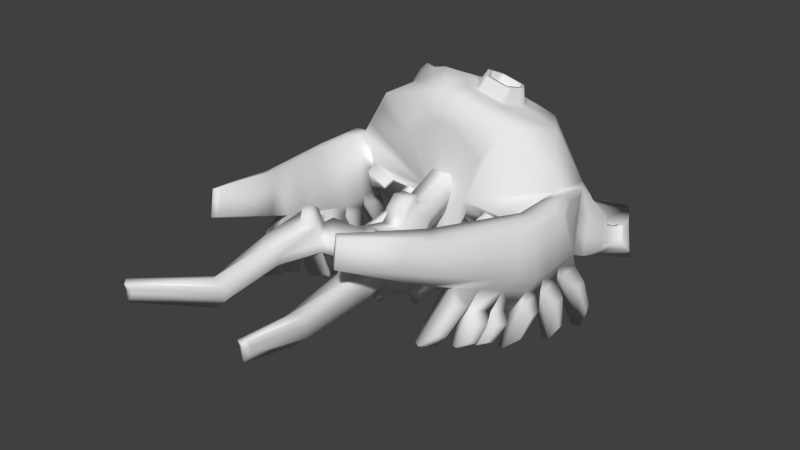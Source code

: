 # Source: newCharacter_2.blend  (saved by Blender 2.69.0; exported with 4.5.12 LTS)
import bpy
from mathutils import Matrix  # noqa: F401  (used for matrix-valued properties, if any)

bpy.ops.wm.read_factory_settings(use_empty=True)
scene = bpy.context.scene
scene.name = 'Scene'

# ---- collections
col_collection_1 = bpy.data.collections.new('Collection 1'); scene.collection.children.link(col_collection_1)

# ---- world
world_world = bpy.data.worlds.new('World'); scene.world = world_world
world_world.color = (0.05088, 0.05088, 0.05088)
world_world.use_sun_shadow = False
world_world.sun_shadow_jitter_overblur = 0.0
world_world.cycles.sampling_method = 'MANUAL'
world_world.cycles.sample_map_resolution = 256

# ---- meshes
me_cube = bpy.data.meshes.new('Cube')
me_cube.from_pydata([(0.007662, 2.192, 0.4423), (1.3, 1.52, -0.7426), (-0.486, 1.688, -1.298), (-1.59, 1.248, 0.156), (-0.486, 0.807, 1.61), (1.3, 0.9753, 1.055), (0.007659, 0.01964, -0.6663), (0.09199, 0.0458, -0.6744), (-0.1288, 0.1143, -0.6958), (-0.07667, 0.0458, -0.6744), (-0.07667, 0.2674, -0.7436), (-0.1288, 0.1989, -0.7222), (-0.2825, 2.196, -0.4897), (0.7673, 2.097, -0.1632), (0.4771, 1.801, -1.186), (1.527, 1.382, 0.1967), (0.7673, 1.777, 0.8931), (-0.9313, 1.937, 0.3649), (-1.221, 1.641, -0.6579), (-0.2825, 1.678, 1.22), (1.706, 0.6432, -0.6037), (1.706, 0.3231, 0.4526), (0.007662, 1.001, -1.785), (1.057, 0.9021, -1.458), (-1.691, 0.6432, -0.6037), (-1.042, 0.9021, -1.458), (-1.042, 0.06419, 1.307), (-1.691, 0.3231, 0.4526), (1.057, 0.06419, 1.307), (0.007662, -0.01842, 1.615), (0.09199, 0.2674, -0.7436), (0.007659, 0.2935, -0.7518), (0.1441, 0.1143, -0.6958), (0.1441, 0.1989, -0.7222), (0.007659, 0.1138, -0.846), (0.136, 0.1375, -0.7703), (0.04731, 0.02097, -0.7339), (-0.09616, 0.06547, -0.7478), (-0.09616, 0.2095, -0.7928), (0.04731, 0.254, -0.8066), (-1.38, -2.122, 0.696), (-1.38, -2.229, 0.06477), (-1.841, -0.5468, -0.6241), (-1.841, -0.4987, 0.4787), (1.916, -0.5355, -0.6246), (1.916, -0.4874, 0.4782), (0.3283, 0.2545, -0.2197), (0.3283, 0.1505, -0.03925), (0.007661, 0.3709, -0.4216), (0.2058, 0.3387, -0.3658), (-0.313, 0.2545, -0.2197), (-0.1905, 0.3387, -0.3658), (-0.1905, 0.06628, 0.1068), (-0.313, 0.1505, -0.03925), (0.2058, 0.06628, 0.1068), (0.007661, 0.03412, 0.1625), (-1.66, -0.5216, 0.4797), (-1.66, -0.5697, -0.6231), (1.737, -0.5216, 0.4797), (1.737, -0.5697, -0.6231), (1.885, 0.3558, 0.4625), (1.606, 1.272, 0.1633), (1.885, 0.6759, -0.5938), (-1.872, 0.345, 0.4593), (-1.872, 0.6651, -0.5971), (-1.671, 1.135, 0.1219), (0.1064, 0.2026, -0.8024), (-0.03005, 0.2449, -0.8156), (-0.1144, 0.1341, -0.781), (-0.03005, 0.02331, -0.7464), (0.1064, 0.06563, -0.7596), (0.03097, 0.1887, -0.8469), (0.08308, 0.1202, -0.8255), (-0.05336, 0.1625, -0.8387), (-0.05336, 0.07789, -0.8123), (0.03097, 0.05174, -0.8041), (1.551, -2.22, 0.06521), (1.551, -2.113, 0.6964), (-1.238, -2.013, 0.7334), (-1.238, -2.12, 0.1022), (1.412, -2.013, 0.7334), (1.412, -2.12, 0.1022), (-1.495, -1.808, -0.1074), (-1.61, -1.388, -0.2797), (-1.726, -0.9673, -0.4519), (-1.726, -0.9045, 0.533), (-1.61, -1.31, 0.5873), (-1.495, -1.716, 0.6416), (-1.555, -0.8944, 0.5431), (-1.449, -1.267, 0.6065), (-1.344, -1.64, 0.67), (-1.344, -1.732, -0.07912), (-1.449, -1.345, -0.2604), (-1.555, -0.9572, -0.4418), (1.825, -0.9567, -0.4521), (1.734, -1.378, -0.2797), (1.643, -1.799, -0.1072), (1.643, -1.707, 0.6418), (1.734, -1.3, 0.5873), (1.825, -0.8939, 0.5327), (1.656, -0.9572, -0.4418), (1.574, -1.345, -0.2604), (1.493, -1.732, -0.07912), (1.493, -1.64, 0.67), (1.574, -1.267, 0.6065), (1.656, -0.8944, 0.5431), (-1.698, -0.7177, -0.9064), (-1.552, -0.7361, -0.9056), (-1.467, -1.049, -0.7594), (-1.605, -1.057, -0.7675), (1.639, -0.7369, -0.905), (1.784, -0.7094, -0.9062), (1.71, -1.049, -0.7671), (1.574, -1.05, -0.7587), (-1.503, -1.031, -1.377), (-1.418, -1.042, -1.377), (-1.368, -1.225, -1.291), (-1.449, -1.23, -1.296), (1.508, -1.041, -1.377), (1.593, -1.025, -1.377), (1.55, -1.224, -1.296), (1.47, -1.224, -1.291), (-1.569, -1.508, -0.5553), (-1.665, -1.158, -0.6988), (-1.435, -1.472, -0.5393), (-1.523, -1.15, -0.6904), (1.772, -1.151, -0.6985), (1.696, -1.502, -0.5548), (1.631, -1.152, -0.6899), (1.563, -1.475, -0.5388), (-1.494, -1.708, -1.051), (-1.562, -1.459, -1.154), (-1.398, -1.683, -1.04), (-1.461, -1.453, -1.148), (1.682, -1.459, -1.152), (1.628, -1.709, -1.05), (1.581, -1.459, -1.146), (1.533, -1.689, -1.039), (-1.323, -2.285, -0.8041), (-1.407, -1.98, -0.9294), (-1.213, -2.23, -0.7835), (-1.29, -1.948, -0.9154), (1.542, -1.982, -0.9277), (1.476, -2.288, -0.8023), (1.426, -1.958, -0.9137), (1.367, -2.24, -0.7818), (-0.9619, -3.35, 1.034), (-0.9619, -3.414, 0.6581), (1.134, -3.409, 0.6584), (1.134, -3.345, 1.035), (-0.8778, -3.285, 1.057), (-0.8778, -3.349, 0.6804), (1.051, -3.285, 1.057), (1.051, -3.349, 0.6804), (-0.4148, 0.09799, -0.7479), (-0.4148, 0.1826, -0.7744), (0.433, 0.1034, -0.7307), (0.433, 0.188, -0.7572), (0.4248, 0.1266, -0.8052), (-0.4004, 0.1178, -0.8332), (-0.5221, 0.09188, -0.7675), (-0.5221, 0.1765, -0.7939), (0.5413, 0.09927, -0.7438), (0.5413, 0.1839, -0.7703), (0.5332, 0.1225, -0.8183), (-0.5077, 0.1117, -0.8527), (-0.3101, -0.9883, -0.9831), (0.3537, -0.9623, -1.054), (0.3455, -0.9391, -1.128), (-0.2957, -0.9685, -1.068), (-0.4174, -0.9944, -1.003), (0.462, -0.9664, -1.067), (0.4539, -0.9432, -1.142), (-0.403, -0.9746, -1.088), (-0.3005, -1.088, -1.005), (0.3464, -1.06, -1.084), (0.3383, -1.037, -1.158), (-0.2861, -1.068, -1.09), (-0.4078, -1.094, -1.024), (0.4548, -1.064, -1.097), (0.4466, -1.041, -1.171), (-0.3934, -1.074, -1.109), (-0.2646, -1.375, -0.442), (0.2743, -1.386, -0.4957), (-0.3719, -1.381, -0.4615), (0.3827, -1.39, -0.5088), (-0.255, -1.474, -0.4635), (0.2671, -1.484, -0.5253), (-0.3623, -1.48, -0.4831), (0.3754, -1.488, -0.5384), (-0.2847, -1.403, -0.3232), (0.2871, -1.423, -0.3783), (-0.392, -1.409, -0.3428), (0.3955, -1.427, -0.3914), (-0.2751, -1.502, -0.3447), (0.2799, -1.52, -0.4079), (-0.3824, -1.508, -0.3643), (0.3882, -1.524, -0.421), (-0.3353, -1.47, -0.08011), (0.3229, -1.508, -0.1383), (-0.4231, -1.475, -0.09612), (0.4116, -1.511, -0.149), (-0.3274, -1.551, -0.09773), (0.317, -1.588, -0.1625), (-0.4152, -1.556, -0.1137), (0.4057, -1.591, -0.1732), (-0.1154, -1.394, -0.2857), (0.1157, -1.418, -0.3512), (-0.1058, -1.494, -0.3072), (0.1085, -1.516, -0.3808), (-0.166, -1.461, -0.04262), (0.1515, -1.503, -0.1112), (-0.1581, -1.543, -0.06024), (0.1456, -1.583, -0.1354), (0.3408, 0.01297, 1.512), (-0.3255, 0.01297, 1.512), (-0.6163, 0.06523, 0.707), (0.007662, 0.003428, 1.148), (0.6316, 0.06523, 0.707), (0.1067, 0.0502, 0.1347), (-0.09141, 0.0502, 0.1347), (0.2057, 0.02422, 1.088), (-0.1903, 0.02422, 1.088), (-0.1495, 0.8397, 1.593), (0.9691, 0.9451, 1.245), (0.6355, 1.447, 1.144), (-0.02207, 1.385, 1.349), (0.2162, 0.8498, 1.394), (0.8172, 0.3744, 1.403), (0.1597, 0.3227, 1.596), (0.3683, 0.3423, 1.531), (0.1157, 0.8655, 1.526), (0.7083, 0.9213, 1.342), (0.5315, 1.187, 1.288), (0.1832, 1.155, 1.397), (0.2231, 0.8276, 1.296), (0.6278, 0.619, 1.426), (0.2795, 0.5916, 1.528), (0.39, 0.602, 1.493), (0.5538, 0.8816, 1.289), (0.4531, 1.033, 1.258), (0.2547, 1.014, 1.32), (0.508, 0.7094, 1.337), (0.3095, 0.6937, 1.395), (0.3725, 0.6997, 1.375), (0.4972, 0.8535, 1.211), (0.4155, 0.9766, 1.186), (0.2543, 0.9614, 1.236), (0.3709, 0.8516, 1.213), (0.46, 0.7136, 1.25), (0.2989, 0.7009, 1.297), (0.35, 0.7058, 1.281), (1.717, 0.04155, 0.4616), (1.727, -0.24, 0.4706), (1.727, -0.1654, -0.6166), (1.717, 0.2389, -0.6102), (1.896, 0.07476, 0.4677), (1.906, -0.2063, 0.473), (1.906, -0.1317, -0.6143), (1.896, 0.2721, -0.6041), (-1.67, -0.24, 0.4706), (-1.681, 0.04155, 0.4616), (-1.681, 0.2389, -0.6102), (-1.67, -0.1654, -0.6166), (-1.861, 0.2611, -0.6061), (-1.851, -0.1428, -0.6151), (-1.851, -0.2175, 0.4722), (-1.861, 0.06379, 0.4657), (1.876, 0.4966, 0.3086), (1.692, 1.1, 0.1114), (1.876, 0.7075, -0.3877), (-1.871, 0.4708, 0.3008), (-1.871, 0.6818, -0.3955), (-1.739, 0.9915, 0.07845), (0.1785, -1.642, -0.2519), (-0.1632, -1.642, -0.2519), (-0.08531, -1.308, -0.6071), (0.1005, -1.308, -0.6071), (0.1005, -1.056, -0.6707), (0.1785, -1.056, -0.3997), (0.479, -1.725, -0.3339), (-0.4638, -1.725, -0.3339), (-0.1632, -1.056, -0.3997), (-0.08531, -1.056, -0.6707), (0.1785, -1.056, -0.06142), (0.1785, -1.642, 0.0864), (-0.4638, -1.725, 0.1684), (-0.1632, -1.642, 0.0864), (0.479, -1.725, 0.1684), (0.188, -2.094, -0.1572), (-0.1728, -2.094, -0.1572), (-0.1632, -1.056, -0.06142), (-0.5389, -1.849, 0.1161), (-0.5389, -1.849, -0.2768), (0.5541, -1.849, 0.1161), (0.5541, -1.849, -0.2768), (-0.3113, -2.138, -0.1386), (0.3265, -2.138, -0.1386), (0.188, -2.094, 0.03502), (-0.1728, -2.094, 0.03502), (-0.3113, -2.138, 0.01173), (-0.7258, -1.991, -0.2356), (-0.7258, -1.991, 0.07825), (0.3265, -2.138, 0.01173), (0.741, -1.991, -0.2356), (0.741, -1.991, 0.07825), (-0.361, -1.94, -0.5933), (0.4934, -1.775, -0.5839), (-0.3003, -2.218, 0.2566), (-0.5279, -1.929, 0.3609), (-0.7148, -2.071, 0.3231), (-0.4782, -1.775, -0.5839), (-0.8333, -2.597, -0.01771), (-0.8333, -2.597, -0.2378), (0.3155, -2.218, 0.2566), (0.5432, -1.929, 0.3609), (0.5896, -1.849, -0.6005), (0.7301, -2.071, 0.3231), (0.8485, -2.597, -0.01771), (0.8485, -2.597, -0.2378), (-0.5426, -2.7, -0.06436), (-0.5426, -2.7, -0.1698), (-0.4808, -1.981, -0.6081), (0.5578, -2.7, -0.06436), (0.5578, -2.7, -0.1698), (0.3763, -1.94, -0.5933), (-0.5349, -2.756, 0.1074), (-0.3853, -2.227, 0.414), (-0.5179, -2.059, 0.4748), (-0.8256, -2.653, 0.154), (-0.6267, -2.141, 0.4528), (-0.5744, -1.849, -0.6005), (-0.7058, -2.759, -0.3079), (-0.7684, -3.55, -0.1639), (-0.7684, -3.55, -0.3355), (0.5501, -2.756, 0.1073), (0.4005, -2.227, 0.414), (0.5331, -2.059, 0.4748), (0.496, -1.981, -0.6081), (0.8408, -2.653, 0.154), (0.6419, -2.141, 0.4528), (0.5592, -2.222, -0.2727), (0.7836, -3.55, -0.1639), (0.7836, -3.55, -0.3355), (-0.544, -2.222, -0.2727), (-0.5417, -3.631, -0.2003), (-0.5417, -3.631, -0.2825), (-0.4154, -1.899, -0.6902), (-0.4678, -1.825, -0.6859), (-0.4689, -1.917, -0.6967), (0.721, -2.759, -0.3079), (0.557, -3.631, -0.2003), (0.557, -3.631, -0.2825), (0.4306, -1.899, -0.6902), (0.483, -1.825, -0.6859), (0.526, -1.858, -0.6934), (-0.533, -2.302, 0.2397), (-0.6981, -2.815, 0.09555), (-0.5357, -3.675, -0.06641), (-0.5208, -2.276, 0.4042), (-0.7624, -3.594, -0.03004), (-0.5107, -1.858, -0.6934), (-0.669, -3.677, -0.4226), (-1.051, -4.69, 0.1508), (-1.051, -4.69, 0.2479), (0.5482, -2.302, 0.2397), (0.7133, -2.815, 0.09554), (0.5509, -3.675, -0.06641), (0.5361, -2.276, 0.4042), (0.4841, -1.917, -0.6967), (0.7776, -3.594, -0.03004), (1.066, -4.69, 0.1508), (1.066, -4.69, 0.2479), (-0.9231, -4.736, 0.1808), (-0.9231, -4.736, 0.2273), (0.6842, -3.677, -0.4226), (0.9383, -4.736, 0.1808), (0.9383, -4.736, 0.2273), (-0.663, -3.72, 0.023), (-0.9197, -4.76, 0.303), (-1.048, -4.715, 0.3236), (-0.995, -4.762, 0.03752), (-0.995, -4.762, 0.2221), (0.9349, -4.76, 0.303), (0.6782, -3.72, 0.023), (1.063, -4.715, 0.3236), (1.01, -4.762, 0.2221), (1.01, -4.762, 0.03752), (-0.9916, -4.786, 0.2978), (1.007, -4.786, 0.2978), (0.1225, -0.484, -0.5612), (0.2188, -0.6152, -0.253), (-0.2036, -0.6152, -0.253), (-0.1072, -0.484, -0.5612), (0.2188, -0.7789, 0.1317), (-0.2036, -0.7789, 0.1317), (0.09278, -0.3278, -0.3929), (0.1642, -0.4251, -0.1643), (-0.149, -0.4251, -0.1643), (-0.07756, -0.3278, -0.3929), (0.1642, -0.5465, 0.121), (-0.149, -0.5465, 0.121), (0.09278, 0.2854, -0.1319), (0.1642, 0.1881, 0.0967), (-0.149, 0.1881, 0.0967), (-0.07756, 0.2854, -0.1319), (0.1642, 0.06666, 0.382), (-0.149, 0.06666, 0.382), (0.09278, 0.7326, 0.05851), (0.1642, 0.6353, 0.2871), (-0.149, 0.6353, 0.2871), (-0.07756, 0.7326, 0.05851), (0.1642, 0.5139, 0.5723), (-0.149, 0.5139, 0.5723), (-0.1785, -0.9953, -0.6476), (-0.2381, -0.9953, -0.4404), (-0.2689, -0.6583, -0.3283), (-0.1953, -0.558, -0.5639), (0.2533, -0.9953, -0.4404), (0.1937, -0.9953, -0.6476), (0.2105, -0.558, -0.5639), (0.2841, -0.6583, -0.3283), (-0.2364, -0.9115, -0.5939), (-0.2704, -0.9115, -0.4758), (-0.288, -0.7194, -0.4119), (-0.246, -0.6622, -0.5462), (0.2856, -0.9115, -0.4758), (0.2516, -0.9115, -0.5939), (0.2612, -0.6622, -0.5462), (0.3032, -0.7194, -0.4119), (-0.5687, -0.9069, -0.6929), (-0.6026, -0.9069, -0.5747), (-0.6202, -0.7148, -0.5108), (-0.5782, -0.6576, -0.6451), (0.6179, -0.9069, -0.5747), (0.5839, -0.9069, -0.6929), (0.5935, -0.6576, -0.6451), (0.6354, -0.7148, -0.5108), (-0.5879, -0.9982, -0.7768), (-0.6501, -0.9982, -0.5604), (-0.6823, -0.6462, -0.4434), (-0.6054, -0.5415, -0.6894), (0.6653, -0.9982, -0.5604), (0.6031, -0.9982, -0.7768), (0.6206, -0.5415, -0.6894), (0.6975, -0.6462, -0.4434), (-0.7563, -0.9958, -0.8269), (-0.8185, -0.9958, -0.6106), (-0.8507, -0.6439, -0.4935), (-0.7738, -0.5392, -0.7395), (0.8338, -0.9958, -0.6106), (0.7716, -0.9958, -0.8269), (0.7891, -0.5392, -0.7395), (0.8659, -0.6439, -0.4935), (-0.5963, -0.3199, -0.315), (-0.5194, -0.2151, -0.561), (0.5347, -0.2151, -0.561), (0.6115, -0.3199, -0.315), (-0.7648, -0.3175, -0.3651), (-0.6879, -0.2128, -0.6111), (0.7031, -0.2128, -0.6111), (0.78, -0.3175, -0.3651), (-0.7343, 0.908, 0.1213), (-0.6787, 0.9838, -0.05667), (0.6939, 0.9838, -0.05667), (0.7495, 0.908, 0.1213), (-0.8561, 0.9097, 0.085), (-0.8005, 0.9854, -0.09293), (0.8157, 0.9854, -0.09293), (0.8713, 0.9097, 0.085), (0.8023, 1.196, 1.195), (-0.0169, 0.8526, 1.56), (0.8932, 0.6598, 1.324), (-0.08579, 1.113, 1.471), (0.08058, 1.27, 1.373), (0.005073, 0.5812, 1.595), (0.5835, 1.317, 1.216), (0.3067, 1.416, 1.246), (0.2196, 0.4571, 1.562), (0.264, 0.3325, 1.564), (0.7225, 0.4967, 1.415), (0.3792, 0.4722, 1.512), (0.5928, 0.3584, 1.467), (0.6199, 1.054, 1.315), (0.6681, 0.7702, 1.384), (0.1495, 1.01, 1.461), (0.1976, 0.7285, 1.527), (0.3574, 1.171, 1.342), (0.3348, 0.5968, 1.511), (0.5089, 0.6105, 1.459), (0.8387, 0.9332, 1.293), (0.7806, 0.715, 1.354), (0.03184, 1.061, 1.466), (0.1013, 0.6549, 1.561), (0.332, 1.294, 1.294), (0.2994, 0.4647, 1.537), (0.5508, 0.4844, 1.463), (0.7111, 1.125, 1.255), (0.8857, 1.071, 1.22), (-0.08321, 0.8462, 1.576), (0.9312, 0.8024, 1.285), (-0.1177, 0.9761, 1.532), (0.1319, 1.212, 1.385), (-0.07222, 0.7105, 1.594), (0.6095, 1.382, 1.18), (0.1423, 1.401, 1.297), (0.1896, 0.3899, 1.579), (0.2118, 0.3276, 1.58), (0.6752, 0.5579, 1.42), (0.3737, 0.4073, 1.522), (0.705, 0.3664, 1.435), (0.6641, 0.9878, 1.328), (0.6882, 0.8457, 1.363), (0.1326, 0.9378, 1.494), (0.1567, 0.797, 1.526), (0.2703, 1.163, 1.369), (0.3071, 0.5942, 1.519), (0.5684, 0.6148, 1.443), (0.7735, 0.9273, 1.318), (0.7189, 1.322, 1.169), (0.04941, 0.859, 1.543), (0.8552, 0.5171, 1.364), (-0.05393, 1.249, 1.41), (0.02926, 1.328, 1.361), (0.08237, 0.4519, 1.595), (0.5575, 1.252, 1.252), (0.4711, 1.432, 1.195), (0.2495, 0.5244, 1.545), (0.3162, 0.3374, 1.548), (0.7699, 0.4356, 1.409), (0.3846, 0.5371, 1.503), (0.4805, 0.3504, 1.499), (0.5757, 1.121, 1.302), (0.6479, 0.6946, 1.405), (0.1664, 1.082, 1.429), (0.2386, 0.6601, 1.527), (0.4445, 1.179, 1.315), (0.3624, 0.5994, 1.502), (0.4495, 0.6063, 1.476), (0.9039, 0.9392, 1.269), (0.7243, 0.7426, 1.369), (0.8369, 0.6874, 1.339), (0.7516, 0.6058, 1.384), (0.8097, 0.8241, 1.324), (0.09066, 1.036, 1.464), (-0.02698, 1.087, 1.468), (0.05621, 1.166, 1.419), (0.007468, 0.9569, 1.513), (0.1495, 0.6917, 1.544), (0.05321, 0.618, 1.578), (0.04222, 0.7537, 1.56), (0.1605, 0.556, 1.561), (0.3447, 1.232, 1.318), (0.3194, 1.355, 1.27), (0.4578, 1.306, 1.255), (0.2063, 1.282, 1.333), (0.3171, 0.5307, 1.524), (0.2817, 0.3986, 1.551), (0.2595, 0.4609, 1.55), (0.3393, 0.4684, 1.525), (0.5299, 0.5475, 1.461), (0.5718, 0.4214, 1.465), (0.465, 0.4783, 1.488), (0.6367, 0.4906, 1.439), (0.6655, 1.09, 1.285), (0.7567, 1.161, 1.225), (0.7749, 1.029, 1.274), (0.6473, 1.221, 1.235), (0.7489, 0.8349, 1.343), (0.07003, 0.9473, 1.503), (0.1995, 0.608, 1.544), (0.2383, 1.222, 1.351), (0.3508, 0.5339, 1.513), (0.6025, 0.5527, 1.441), (0.6115, 1.171, 1.269), (0.6998, 0.6502, 1.394), (0.8034, 0.5615, 1.374), (0.8704, 0.8133, 1.304), (0.1113, 1.124, 1.424), (0.00114, 1.207, 1.414), (-0.05509, 0.9665, 1.522), (0.09944, 0.7754, 1.543), (-0.015, 0.7321, 1.577), (0.1214, 0.504, 1.578), (0.4511, 1.242, 1.285), (0.4644, 1.369, 1.225), (0.1743, 1.341, 1.315), (0.2833, 0.5276, 1.534), (0.2357, 0.3943, 1.565), (0.3277, 0.4029, 1.536), (0.4572, 0.5423, 1.482), (0.4728, 0.4143, 1.494), (0.6708, 0.4285, 1.437), (0.7195, 1.009, 1.301), (0.8303, 1.05, 1.247), (0.6831, 1.272, 1.202), (0.2097, 0.8963, 1.698), (0.6878, 0.9414, 1.549), (0.5452, 1.156, 1.506), (0.2642, 1.13, 1.594), (0.6229, 0.6974, 1.617), (0.3418, 0.6753, 1.7), (0.431, 0.6837, 1.672), (0.6165, 1.049, 1.528), (0.6554, 0.8194, 1.583), (0.2369, 1.013, 1.646), (0.2758, 0.7858, 1.699), (0.4047, 1.143, 1.55), (0.3864, 0.6795, 1.686), (0.527, 0.6906, 1.644), (0.2228, 1.176, 1.584), (0.6611, 0.6481, 1.613), (0.6522, 0.995, 1.539), (0.6716, 0.8804, 1.566), (0.2233, 0.9546, 1.672), (0.2427, 0.8411, 1.699), (0.3344, 1.136, 1.572), (0.3641, 0.6774, 1.693), (0.5749, 0.694, 1.631), (0.7405, 0.9462, 1.53), (0.1562, 0.8911, 1.712), (0.5662, 1.208, 1.477), (0.3177, 0.6211, 1.713), (0.4266, 0.6313, 1.679), (0.5809, 1.102, 1.517), (0.6391, 0.7584, 1.6), (0.2505, 1.071, 1.62), (0.3088, 0.7306, 1.699), (0.475, 1.149, 1.528), (0.4087, 0.6816, 1.679), (0.479, 0.6871, 1.658), (0.7008, 0.7971, 1.571), (0.1895, 1.034, 1.648), (0.2369, 0.7561, 1.713), (0.3945, 1.192, 1.531), (0.3722, 0.6262, 1.696), (0.5439, 0.6397, 1.646), (0.6533, 1.077, 1.504), (0.7206, 0.8716, 1.551), (0.1728, 0.9624, 1.68), (0.2773, 0.6886, 1.713), (0.3086, 1.184, 1.557), (0.3994, 0.6288, 1.688), (0.6025, 0.6439, 1.629), (0.6097, 1.143, 1.49), (0.6809, 0.7226, 1.592), (0.2061, 1.105, 1.616), (0.1966, 0.8236, 1.712), (0.4803, 1.2, 1.504), (0.3449, 0.6236, 1.705), (0.4853, 0.6355, 1.663), (0.6969, 1.012, 1.517), (-0.7019, -1.634, 0.1249), (-0.7019, -1.634, -0.268), (0.7171, -1.634, 0.1249), (0.7171, -1.634, -0.268), (-0.8888, -1.776, -0.2268), (-0.8888, -1.776, 0.0871), (0.9041, -1.776, -0.2268), (0.9041, -1.776, 0.08709), (0.6564, -1.56, -0.5751), (-0.6412, -1.56, -0.575), (0.7526, -1.634, -0.5917), (-0.7374, -1.634, -0.5917), (-0.7153, -1.494, 0.1307), (-0.7153, -1.494, -0.2622), (0.7305, -1.494, 0.1307), (0.7305, -1.494, -0.2622), (-0.9022, -1.636, -0.221), (-0.9022, -1.636, 0.09286), (0.9174, -1.636, -0.221), (0.9174, -1.636, 0.09286), (0.6698, -1.42, -0.5693), (-0.6545, -1.42, -0.5693), (0.766, -1.494, -0.5859), (-0.7507, -1.494, -0.5859), (-0.7286, -1.28, 0.05744), (-0.7286, -1.118, -0.2573), (0.7438, -1.28, 0.05743), (0.7438, -1.118, -0.2573), (-0.8783, -1.232, -0.2242), (-0.8783, -1.394, 0.02714), (0.8935, -1.232, -0.2242), (0.8935, -1.394, 0.02714), (0.6952, -1.221, -0.5032), (-0.68, -1.221, -0.5032), (0.7722, -1.28, -0.5165), (-0.757, -1.28, -0.5165), (0.1299, -1.006, 0.06849), (-0.1147, -1.006, 0.06849), (0.1588, -0.808, 0.2067), (-0.1435, -0.808, 0.2067), (0.1197, -0.6416, 0.199), (-0.1045, -0.6416, 0.199), (0.1299, -1.033, 0.162), (-0.1147, -1.033, 0.162), (0.1588, -0.835, 0.3002), (-0.1435, -0.835, 0.3002), (0.1197, -0.6686, 0.2925), (-0.1045, -0.6686, 0.2925), (1.414, 0.3009, -0.2437), (1.414, 0.2108, 0.05377), (-1.399, 0.3009, -0.2437), (-1.399, 0.2108, 0.05377), (1.026, 0.1915, -0.1355), (1.026, 0.1622, -0.08472), (-1.011, 0.1915, -0.1355), (-1.011, 0.1622, -0.08472), (1.39, 0.104, -0.2947), (1.39, 0.02259, -0.0261), (-1.374, 0.104, -0.2947), (-1.374, 0.02259, -0.0261), (1.039, 0.005146, -0.1971), (1.039, -0.02131, -0.1512), (-1.024, 0.005146, -0.1971), (-1.024, -0.02131, -0.1512), (0.5325, 0.9515, -1.622), (-0.5172, 0.9515, -1.622), (0.6316, 0.6204, -0.9121), (-0.6163, 0.6204, -0.9121), (0.1067, 0.3548, -0.3937), (-0.09141, 0.3548, -0.3937), (0.3196, 0.6532, -1.008), (-0.3043, 0.6532, -1.008), (0.795, 0.9268, -1.54), (-0.2548, 0.9763, -1.703), (0.8445, 0.7612, -1.185), (0.007661, 0.5284, -0.7624), (-0.8292, 0.7612, -1.185), (0.1563, 0.3468, -0.3797), (-0.04188, 0.3628, -0.4076), (0.2701, 0.9763, -1.703), (-0.7797, 0.9268, -1.54), (0.4187, 0.4796, -0.6389), (0.007662, 0.8435, -1.444), (-0.4034, 0.4796, -0.6389), (0.0572, 0.3628, -0.4076), (-0.141, 0.3468, -0.3797), (0.2132, 0.504, -0.7006), (0.4261, 0.8024, -1.315), (0.4756, 0.6368, -0.9599), (-0.1979, 0.504, -0.7006), (-0.4108, 0.8024, -1.315), (-0.4603, 0.6368, -0.9599), (0.316, 0.4918, -0.6698), (-0.0951, 0.5162, -0.7315), (0.1104, 0.5162, -0.7315), (0.2169, 0.8229, -1.379), (0.6353, 0.7818, -1.25), (-0.3006, 0.4918, -0.6698), (-0.62, 0.7818, -1.25), (-0.2016, 0.8229, -1.379), (0.007661, 0.568, -1.158), (0.3196, 0.5353, -1.063), (-0.3043, 0.5353, -1.063), (0.007661, 0.4105, -0.8175), (0.007662, 0.7256, -1.499), (0.2132, 0.3861, -0.7557), (0.4261, 0.6845, -1.37), (0.1637, 0.5517, -1.111), (-0.1979, 0.3861, -0.7557), (-0.4108, 0.6845, -1.37), (-0.1483, 0.5517, -1.111), (-0.0951, 0.3983, -0.7866), (0.1104, 0.3983, -0.7866), (0.2169, 0.705, -1.434), (-0.2016, 0.705, -1.434), (1.734, -0.1979, -0.8198), (1.899, -0.1669, -0.8177), (1.908, -0.5384, -0.8271), (1.744, -0.5698, -0.8257), (-1.843, -0.1779, -0.8184), (-1.677, -0.1986, -0.8198), (-1.667, -0.5706, -0.8258), (-1.834, -0.5495, -0.8267), (1.722, 0.7136, -0.8064), (1.887, 0.7437, -0.7973), (1.896, 0.3722, -0.8067), (1.732, 0.3417, -0.8124), (1.728, 0.2284, -0.8132), (1.893, 0.2589, -0.8075), (1.902, -0.1126, -0.817), (1.738, -0.1436, -0.8191), (-1.87, 0.7327, -0.8005), (-1.703, 0.7125, -0.8067), (-1.694, 0.3406, -0.8126), (-1.86, 0.361, -0.8088), (-1.857, 0.2479, -0.8095), (-1.69, 0.2274, -0.8133), (-1.681, -0.1445, -0.8192), (-1.847, -0.1238, -0.8178), (1.578, -0.4809, -1.563), (1.665, -0.4646, -1.562), (1.67, -0.6597, -1.567), (1.583, -0.6762, -1.566), (-1.605, -0.4733, -1.562), (-1.518, -0.4842, -1.563), (-1.513, -0.6795, -1.566), (-1.6, -0.6684, -1.566), (1.782, 0.3571, -1.751), (1.874, 0.3741, -1.748), (1.879, 0.1674, -1.753), (1.787, 0.1501, -1.754), (-1.828, 0.3634, -1.749), (-1.735, 0.3521, -1.752), (-1.73, 0.1451, -1.755), (-1.823, 0.1566, -1.754), (1.782, 1.086, -1.698), (1.902, 1.108, -1.692), (1.909, 0.992, -1.92), (1.789, 0.9699, -1.924), (-1.87, 1.095, -1.695), (-1.749, 1.08, -1.699), (-1.742, 0.9644, -1.925), (-1.863, 0.9793, -1.922), (1.855, -0.8867, -1.009), (1.818, -1.06, -0.9377), (1.736, -1.149, -1.207), (1.758, -1.048, -1.249), (-1.717, -1.071, -0.9366), (-1.764, -0.8975, -1.007), (-1.665, -1.057, -1.248), (-1.637, -1.159, -1.206), (1.862, -1.347, -0.7747), (1.824, -1.526, -0.7014), (1.789, -1.632, -0.954), (1.816, -1.504, -1.006), (-1.698, -1.535, -0.7016), (-1.747, -1.356, -0.7748), (-1.695, -1.509, -1.007), (-1.66, -1.637, -0.9546), (1.786, -1.674, -0.3873), (1.74, -1.889, -0.2993), (1.655, -2.139, -0.6538), (1.689, -1.982, -0.7178), (-1.594, -1.899, -0.2982), (-1.653, -1.685, -0.386), (-1.549, -1.987, -0.7174), (-1.507, -2.143, -0.6535), (-1.913, -0.503, -1.032), (-1.918, -0.3134, -1.027), (-1.796, -0.4641, -1.407), (-1.794, -0.5636, -1.409), (-1.986, 0.6151, -1.061), (-1.991, 0.8046, -1.057), (-1.991, 0.9894, -1.513), (-1.988, 0.9304, -1.629), (-1.975, 0.04323, -1.056), (-1.979, 0.2328, -1.052), (-1.965, 0.2917, -1.531), (-1.962, 0.1862, -1.534), (1.978, -0.2993, -1.028), (1.982, -0.4887, -1.033), (1.861, -0.5506, -1.41), (1.858, -0.4511, -1.407), (2.021, 0.2478, -1.049), (2.026, 0.05829, -1.054), (2.014, 0.2011, -1.532), (2.011, 0.3065, -1.529), (2.015, 0.8202, -1.052), (2.02, 0.6308, -1.057), (2.026, 0.9469, -1.625), (2.022, 1.006, -1.508), (-1.663, -1.72, 0.5246), (-1.663, -1.796, 0.07493), (-1.992, -0.5977, -0.4158), (-1.992, -0.5634, 0.3698), (2.068, -0.5805, -0.4149), (2.068, -0.5462, 0.3707), (2.046, 0.05454, 0.3596), (2.046, 0.2826, -0.393), (-2.014, 0.03767, 0.356), (-2.014, 0.2657, -0.3966), (1.809, -1.781, 0.07649), (1.809, -1.705, 0.5262), (-1.745, -1.496, -0.04776), (-1.827, -1.197, -0.1704), (-1.909, -0.8973, -0.2931), (-1.909, -0.8525, 0.4085), (-1.827, -1.142, 0.4472), (-1.745, -1.431, 0.4859), (2.003, -0.8806, -0.2921), (1.938, -1.181, -0.1692), (1.873, -1.481, -0.04636), (1.873, -1.415, 0.4873), (1.938, -1.125, 0.4484), (2.003, -0.8358, 0.4096), (-1.365, -2.595, 0.7657), (-1.365, -2.641, 0.4976), (1.511, -2.627, 0.4991), (1.511, -2.582, 0.7671), (2.054, -0.1457, 0.3633), (2.061, -0.346, 0.367), (2.061, -0.2928, -0.4076), (2.054, -0.00512, -0.4003), (-2.006, -0.02211, -0.403), (-1.999, -0.3099, -0.4094), (-1.999, -0.3631, 0.3652), (-2.006, -0.1627, 0.3606), (2.04, 0.1548, 0.2499), (1.909, 0.5849, 0.1094), (2.04, 0.3051, -0.2461), (-2.013, 0.1273, 0.2431), (-2.013, 0.2776, -0.253), (-1.919, 0.4982, 0.08468), (-1.662, 1.415, -0.03232), (1.592, 1.532, -0.01146), (1.748, 0.8861, -0.7115), (-1.75, 0.8869, -0.6968), (1.661, 1.436, -0.04063), (1.905, 0.9147, -0.7028), (-1.908, 0.906, -0.691), (-1.733, 1.317, -0.06216), (-1.479, 1.919, -0.3712), (1.38, 2.007, -0.3856), (1.537, 1.645, -1.086), (-1.568, 1.675, -1.036), (1.449, 1.947, -0.4147), (1.693, 1.673, -1.077), (-1.726, 1.694, -1.03), (-1.551, 1.858, -0.401), (-1.637, 2.922, -0.6552), (1.474, 2.968, -0.8063), (1.631, 2.607, -1.506), (-1.725, 2.678, -1.32), (1.544, 2.909, -0.8355), (1.787, 2.635, -1.498), (-1.883, 2.697, -1.314), (-1.708, 2.86, -0.685), (1.823, 1.615, -0.3257), (1.971, 1.298, -0.7285), (-2.002, 1.277, -0.6936), (-1.896, 1.527, -0.311), (1.694, 1.926, -0.5533), (1.842, 1.759, -0.9562), (-1.891, 1.757, -0.8998), (-1.785, 1.856, -0.5172), (1.751, 2.511, -0.8093), (1.899, 2.344, -1.212), (-1.987, 2.367, -1.073), (-1.88, 2.466, -0.69), (1.82, 1.716, -0.4858), (1.913, 1.516, -0.7408), (-1.961, 1.491, -0.696), (-1.893, 1.649, -0.4539), (1.738, 1.913, -0.6298), (1.832, 1.808, -0.8848), (-1.891, 1.794, -0.8265), (-1.823, 1.857, -0.5844), (1.774, 2.284, -0.7918), (1.868, 2.178, -1.047), (-1.951, 2.18, -0.9359), (-1.884, 2.243, -0.6937), (1.82, 1.716, -0.4858), (1.913, 1.516, -0.7408), (-1.961, 1.491, -0.696), (-1.893, 1.649, -0.4539), (1.738, 1.913, -0.6298), (1.832, 1.808, -0.8848), (-1.891, 1.794, -0.8265), (-1.823, 1.857, -0.5844), (1.774, 2.284, -0.7918), (1.868, 2.178, -1.047), (-1.951, 2.18, -0.9359), (-1.884, 2.243, -0.6937), (1.733, 1.733, -0.5381), (1.808, 1.573, -0.7412), (-1.859, 1.554, -0.6913), (-1.806, 1.68, -0.4985), (1.668, 1.89, -0.6528), (1.743, 1.806, -0.8559), (-1.803, 1.796, -0.7952), (-1.75, 1.846, -0.6024), (1.697, 2.184, -0.7819), (1.772, 2.101, -0.9849), (-1.852, 2.103, -0.8823), (-1.798, 2.153, -0.6895), (1.646, 0.8894, -0.3369), (1.587, 1.136, -0.07012), (1.699, 1.073, -0.08905), (1.792, 0.8745, -0.3414), (1.753, 0.9693, -0.05496), (1.815, 0.8384, -0.2213), (1.952, 0.4916, -0.009114), (1.996, 0.3984, -0.1276), (1.673, 1.216, -0.5161), (1.628, 1.401, -0.3157), (1.742, 1.262, -0.2614), (1.824, 1.088, -0.4821), (1.492, 1.786, -0.8374), (1.447, 1.89, -0.637), (1.572, 2.612, -1.199), (1.528, 2.716, -0.9984), (1.625, 2.818, -1.056), (1.706, 2.726, -1.277), (1.872, 1.509, -0.4599), (1.921, 1.403, -0.5942), (1.801, 2.455, -0.9436), (1.85, 2.4, -1.078), (1.851, 1.65, -0.5708), (1.882, 1.583, -0.6558), (1.806, 2.249, -0.8768), (1.837, 2.213, -0.9618), (1.851, 1.65, -0.5708), (1.882, 1.583, -0.6558), (1.806, 2.249, -0.8768), (1.837, 2.213, -0.9618), (1.758, 1.68, -0.6058), (1.783, 1.626, -0.6735), (1.693, 1.862, -0.7205), (1.718, 1.834, -0.7882), (1.722, 2.157, -0.8496), (1.747, 2.129, -0.9172), (-1.657, 0.8446, -0.3505), (-1.623, 1.046, -0.09723), (-1.805, 0.8217, -0.3574), (-1.738, 0.9783, -0.1178), (-1.827, 0.785, -0.2375), (-1.783, 0.8882, -0.07953), (-1.982, 0.3511, -0.1404), (-1.95, 0.4247, -0.02787), (-1.705, 1.179, -0.5055), (-1.68, 1.331, -0.3153), (-1.85, 1.043, -0.4814), (-1.791, 1.18, -0.2718), (-1.548, 1.775, -0.7966), (-1.523, 1.845, -0.6063), (-1.683, 2.636, -1.041), (-1.658, 2.706, -0.8503), (-1.825, 2.752, -1.104), (-1.766, 2.806, -0.8946), (-1.967, 1.361, -0.5661), (-1.931, 1.444, -0.4386), (-1.952, 2.4, -0.9451), (-1.916, 2.433, -0.8175), (-1.939, 1.543, -0.6153), (-1.916, 1.596, -0.5346), (-1.929, 2.201, -0.8551), (-1.906, 2.222, -0.7744), (-1.939, 1.543, -0.6153), (-1.916, 1.596, -0.5346), (-1.929, 2.201, -0.8551), (-1.906, 2.222, -0.7744), (-1.841, 1.596, -0.627), (-1.824, 1.638, -0.5627), (-1.786, 1.812, -0.7309), (-1.768, 1.829, -0.6666), (-1.834, 2.12, -0.818), (-1.816, 2.137, -0.7537), (1.636, 1.405, -0.5788), (1.603, 1.539, -0.4327), (1.503, 1.82, -0.813), (1.471, 1.896, -0.6669), (1.562, 2.422, -1.076), (1.529, 2.498, -0.9303), (-1.679, 1.371, -0.5555), (-1.66, 1.481, -0.4168), (-1.565, 1.805, -0.7676), (-1.546, 1.856, -0.6289), (-1.663, 2.433, -0.9454), (-1.645, 2.484, -0.8067), (1.514, 1.518, -0.6056), (1.482, 1.652, -0.4595), (1.261, 1.78, -0.8386), (1.228, 1.856, -0.6925), (1.32, 2.383, -1.102), (1.287, 2.458, -0.9559), (-1.554, 1.502, -0.5728), (-1.536, 1.612, -0.4341), (-1.319, 1.786, -0.7861), (-1.3, 1.837, -0.6474), (-1.417, 2.413, -0.9639), (-1.399, 2.464, -0.8252), (-0.764, 0.4356, 1.459), (-1.261, 1.592, 0.2605), (-0.3842, 1.243, 1.415), (-1.64, 0.7853, 0.3043), (-0.6069, 1.808, 0.7923), (-1.367, 0.1937, 0.8799), (-1.132, 0.5935, 1.179), (-1.456, 0.723, 0.752), (-0.625, 0.6213, 1.534), (-1.425, 1.42, 0.2083), (-0.4351, 1.025, 1.512), (-1.615, 1.016, 0.2302), (-0.9867, 1.262, 1.093), (-0.7691, 1.872, 0.5786), (-1.004, 1.734, 0.5365), (-1.529, 0.2584, 0.6663), (-1.177, 0.8582, 1.115), (-1.339, 0.9229, 0.9016), (-0.9031, 0.2499, 1.383), (-1.096, 1.765, 0.3127), (-0.3334, 1.46, 1.317), (-1.666, 0.5542, 0.3785), (-0.5172, 1.539, 1.178), (-0.4447, 1.743, 1.006), (-1.149, 1.326, 0.8797), (-1.204, 0.1289, 1.094), (-1.087, 0.3288, 1.243), (-1.574, 0.523, 0.6023), (-0.9479, 0.5146, 1.319), (-0.8089, 0.7003, 1.395), (-0.9927, 0.7792, 1.255), (-0.619, 1.104, 1.373), (-0.8028, 1.183, 1.233), (-0.6794, 1.604, 0.9638), (-0.8416, 1.669, 0.7502), (-1.241, 1.358, 0.6559), (-1.333, 1.389, 0.4321), (-1.411, 0.4583, 0.8159), (-1.249, 0.3936, 1.03), (-1.294, 0.6582, 0.9656), (-1.548, 0.7542, 0.5281), (-1.431, 0.9541, 0.6778), (-1.523, 0.9853, 0.454), (-1.596, 1.256, 0.2559), (-0.5765, 0.849, 1.599), (-1.421, 1.207, 1.229), (-1.082, 1.062, 1.487), (-1.591, 1.265, 0.8155), (-0.8567, 0.9219, 1.512), (-0.7049, 0.6775, 1.529), (-1.444, 1.415, 0.3041), (-0.5295, 1.05, 1.509), (-1.621, 1.227, 0.5053), (-1.619, 1.042, 0.3244), (-1.039, 1.269, 1.122), (-1.214, 0.8963, 1.142), (-1.364, 0.956, 0.9446), (-1.251, 1.134, 1.358), (-1.506, 1.236, 1.022), (-1.189, 1.329, 0.9243), (-0.8747, 0.7504, 1.4), (-1.045, 0.8233, 1.271), (-0.6993, 1.123, 1.38), (-0.8691, 1.196, 1.251), (-1.274, 1.358, 0.7176), (-1.359, 1.386, 0.5109), (-1.449, 0.9848, 0.7378), (-1.534, 1.014, 0.5311), (-1.319, 1.695, 0.532), (-0.7504, 1.468, 1.281), (-0.9891, 1.57, 1.1), (-1.2, 1.654, 0.8226), (-1.066, 1.431, 1.073), (-1.077, 1.737, 0.7112), (-1.137, 1.757, 0.5659), (-0.6419, 1.56, 1.218), (-0.7613, 1.611, 1.127), (-1.171, 1.473, 0.9341), (-0.8273, 1.328, 1.254), (-0.8697, 1.519, 1.191), (-0.9467, 1.38, 1.163), (-1.094, 1.612, 0.9614), (-0.8666, 1.653, 0.9887), (-0.9719, 1.695, 0.85), (-1.231, 1.493, 0.7887), (-1.26, 1.674, 0.6773), (-1.291, 1.513, 0.6434)], [], [(0, 13, 12), (1, 13, 15), (0, 12, 17), (0, 17, 1086, 1077, 1096, 19), (0, 19, 16), (1, 15, 978, 977, 20), (2, 14, 22), (3, 18, 24, 1013, 1014), (28, 5, 224, 500, 472, 521, 228), (1, 20, 23), (2, 22, 725, 717, 732, 25), (91, 90, 78, 79), (4, 1081, 1073, 1091, 26, 215, 29), (5, 28, 21), (73, 67, 71), (73, 71, 34), (66, 35, 72), (71, 66, 72), (71, 72, 34), (12, 14, 2), (12, 13, 14), (13, 1, 14), (15, 16, 5), (15, 13, 16), (13, 0, 16), (17, 18, 3, 1082, 1074, 1092), (17, 12, 18), (12, 2, 18), (19, 1095, 1093), (19, 1096, 1095), (17, 1092, 1087), (19, 1093, 1075, 1083, 4, 223, 501, 473, 522, 226), (4, 29, 229, 524, 475, 503, 223), (16, 19, 226, 505, 477, 526, 225), (7, 36, 70), (103, 102, 81, 80), (15, 5, 21), (32, 7, 70), (22, 14, 23, 724, 716, 731), (14, 1, 23), (32, 70, 35), (24, 18, 25), (18, 2, 25), (9, 37, 69), (26, 1099, 1098), (6, 9, 69), (29, 214, 230, 528, 479, 507, 229), (214, 28, 228, 510, 482, 531, 230), (6, 69, 36), (11, 38, 68), (35, 33, 157, 158), (8, 68, 37), (31, 39, 67), (10, 31, 67), (10, 67, 38), (33, 35, 66), (30, 33, 66), (30, 66, 39), (7, 6, 36), (9, 8, 37), (11, 10, 38), (31, 30, 39), (32, 35, 158, 156), (35, 70, 72), (36, 69, 75), (37, 68, 74), (38, 67, 73), (39, 66, 71), (47, 46, 704, 705), (744, 733, 49, 729), (24, 25, 728, 719, 735, 51, 50), (26, 1098, 1078, 1088, 27, 53, 52, 216), (221, 217, 55, 219), (23, 20, 46, 49, 733, 718, 726), (745, 727, 48, 730), (50, 53, 707, 706), (222, 216, 52, 220), (21, 28, 218, 54, 47), (62, 270, 901, 870), (82, 91, 79, 41), (90, 87, 40, 78), (99, 98, 885, 886), (102, 96, 76, 81), (97, 103, 80, 77), (41, 79, 151, 147), (981, 269, 900, 983), (253, 254, 59, 58), (263, 260, 56, 57), (257, 253, 58, 45), (77, 149, 890, 874), (260, 266, 43, 56), (21, 60, 61, 15), (24, 64, 911, 908), (87, 86, 879, 880), (3, 65, 63, 27, 1094, 1076, 1084), (64, 264, 895, 872), (1016, 65, 912, 1024), (1015, 64, 272, 1017), (46, 47, 32, 33), (48, 736, 720, 729, 49, 30, 31), (50, 51, 10, 11), (52, 53, 8, 9), (54, 219, 55, 6, 7), (49, 46, 33, 30), (51, 737, 721, 730, 48, 31, 10), (53, 50, 11, 8), (55, 220, 52, 9, 6), (47, 54, 7, 32), (67, 39, 71), (74, 73, 34), (74, 68, 73), (68, 38, 73), (75, 74, 34), (75, 69, 74), (69, 37, 74), (72, 75, 34), (72, 70, 75), (70, 36, 75), (57, 56, 88, 93), (93, 88, 89, 92), (92, 89, 90, 91), (1017, 272, 903, 1019), (95, 94, 881, 882), (83, 82, 875, 876), (118, 119, 120, 121), (100, 94, 126, 128), (101, 95, 142, 144), (56, 43, 85, 88), (88, 85, 86, 89), (89, 86, 87, 90), (58, 59, 100, 105), (105, 100, 101, 104), (104, 101, 102, 103), (266, 267, 898, 897), (42, 84, 877, 865), (44, 258, 893, 867), (114, 115, 116, 117), (95, 101, 129, 127), (96, 102, 145, 143), (45, 58, 105, 99), (99, 105, 104, 98), (98, 104, 103, 97), (112, 113, 121, 120), (57, 107, 106, 42), (93, 108, 107, 57), (84, 109, 108, 93), (42, 106, 109, 84), (113, 110, 118, 121), (44, 111, 110, 59), (94, 112, 111, 44), (100, 113, 112, 94), (59, 110, 113, 100), (110, 111, 119, 118), (108, 109, 117, 116), (107, 108, 116, 115), (106, 107, 115, 114), (128, 126, 134, 136), (127, 129, 137, 135), (101, 100, 128, 129), (94, 95, 127, 126), (92, 83, 122, 124), (84, 93, 125, 123), (93, 92, 124, 125), (83, 84, 123, 122), (131, 133, 132, 130), (136, 134, 135, 137), (129, 128, 136, 137), (124, 122, 130, 132), (123, 125, 133, 131), (125, 124, 132, 133), (139, 141, 140, 138), (144, 142, 143, 145), (102, 101, 144, 145), (91, 82, 138, 140), (83, 92, 141, 139), (92, 91, 140, 141), (153, 148, 149, 152), (150, 146, 147, 151), (78, 40, 146, 150), (41, 147, 888, 864), (81, 76, 148, 153), (77, 80, 152, 149), (79, 78, 150, 151), (80, 81, 153, 152), (158, 157, 163, 164), (165, 159, 169, 173), (33, 32, 156, 157), (68, 8, 154, 159), (8, 11, 155, 154), (11, 68, 159, 155), (160, 161, 165), (163, 162, 164), (157, 156, 162, 163), (154, 160, 170, 166), (154, 155, 161, 160), (155, 159, 165, 161), (173, 169, 177, 181), (179, 171, 185, 189), (158, 164, 172, 168), (162, 156, 167, 171), (164, 162, 171, 172), (160, 165, 173, 170), (156, 158, 168, 167), (159, 154, 166, 169), (175, 176, 180, 179), (177, 174, 178, 181), (168, 172, 180, 176), (167, 175, 187, 183), (172, 171, 179, 180), (170, 173, 181, 178), (167, 168, 176, 175), (169, 166, 174, 177), (189, 185, 193, 197), (183, 187, 195, 191), (170, 178, 188, 184), (174, 166, 182, 186), (178, 174, 186, 188), (175, 179, 189, 187), (166, 170, 184, 182), (171, 167, 183, 185), (197, 193, 201, 205), (202, 194, 208, 212), (184, 188, 196, 192), (186, 182, 190, 194), (188, 186, 194, 196), (187, 189, 197, 195), (182, 184, 192, 190), (185, 183, 191, 193), (198, 200, 204, 202), (201, 199, 203, 205), (192, 196, 204, 200), (190, 198, 210, 206), (196, 194, 202, 204), (195, 197, 205, 203), (190, 192, 200, 198), (193, 191, 199, 201), (207, 209, 213, 211), (208, 206, 210, 212), (195, 203, 213, 209), (199, 191, 207, 211), (203, 199, 211, 213), (198, 202, 212, 210), (191, 195, 209, 207), (194, 190, 206, 208), (218, 221, 219, 54), (28, 214, 221, 218), (217, 222, 220, 55), (215, 26, 216, 222), (214, 29, 215, 222, 217, 221), (569, 520, 620, 639), (489, 538, 630, 609), (525, 584, 648, 621), (593, 564, 637, 651), (552, 571, 641, 634), (511, 232, 597, 612), (5, 16, 225, 519, 470, 498, 224), (236, 533, 484, 512, 232, 239, 242), (234, 534, 485, 513, 231, 227, 241), (231, 514, 486, 535, 237, 243, 227), (233, 536, 487, 515, 234, 241, 240), (237, 516, 488, 537, 238, 244, 243), (238, 538, 489, 517, 236, 242, 244), (234, 515, 616, 599), (242, 239, 245, 249), (241, 227, 235, 247), (227, 243, 250, 235), (240, 241, 247, 246), (243, 244, 251, 250), (244, 242, 249, 251), (232, 511, 483, 532, 233, 240, 239), (245, 248, 249), (246, 248, 245), (246, 247, 248), (247, 235, 248), (249, 248, 250, 251), (248, 235, 250), (239, 240, 246, 245), (21, 20, 255, 252), (252, 255, 254, 253), (60, 21, 252, 256), (256, 252, 253, 257), (63, 271, 902, 871), (98, 97, 884, 885), (24, 27, 261, 262), (262, 261, 260, 263), (27, 63, 267, 261), (261, 267, 266, 260), (269, 268, 899, 900), (148, 76, 873, 889), (86, 85, 878, 879), (45, 99, 886, 868), (63, 65, 273, 271), (979, 61, 269, 981), (61, 60, 268, 269), (268, 60, 869, 899), (274, 275, 276, 277), (276, 275, 282, 283), (279, 274, 277, 278), (274, 280, 281, 275), (275, 287, 291, 282), (287, 285, 284, 291), (274, 279, 284, 285), (281, 280, 289, 290), (287, 275, 281, 286), (287, 286, 288, 285), (274, 285, 288, 280), (289, 298, 299, 290), (299, 286, 292, 300), (288, 286, 299, 298), (298, 303, 294, 288), (301, 313, 312, 302), (292, 302, 310, 309), (289, 280, 295, 297), (290, 296, 293, 281), (290, 299, 300, 296), (289, 297, 303, 298), (281, 293, 292, 286), (280, 288, 294, 295), (310, 302, 312, 329), (308, 326, 320, 300), (292, 293, 653, 652), (296, 344, 322, 306), (341, 304, 319, 350), (356, 310, 329, 357), (293, 311, 661, 653), (304, 316, 662, 658), (356, 308, 327, 359), (309, 310, 330, 328), (296, 300, 320, 321), (294, 315, 317, 305), (356, 357, 326, 308), (304, 305, 318, 319), (294, 303, 314, 315), (292, 309, 308, 300), (328, 330, 359, 327), (337, 336, 368, 340), (365, 368, 336, 314), (315, 337, 340, 317), (317, 340, 368, 365), (310, 356, 359, 330), (315, 314, 336, 337), (309, 328, 327, 308), (311, 348, 361, 331), (322, 349, 347, 306), (295, 294, 654, 655), (341, 297, 325, 338), (304, 341, 338, 316), (344, 301, 331, 322), (297, 295, 307, 325), (293, 296, 306, 311), (354, 355, 369, 353), (348, 347, 349, 361), (307, 316, 355, 354), (338, 325, 353, 369), (316, 338, 369, 355), (331, 361, 349, 322), (307, 354, 353, 325), (311, 306, 347, 348), (326, 358, 345, 320), (324, 352, 351, 323), (332, 321, 346, 362), (319, 318, 342, 343), (339, 366, 384, 370), (326, 357, 378, 358), (313, 332, 362, 334), (335, 323, 351, 367), (297, 341, 350, 324), (365, 314, 335, 366), (297, 324, 323, 303), (365, 366, 339, 317), (317, 339, 318, 305), (314, 303, 323, 335), (301, 344, 332, 313), (344, 296, 321, 332), (345, 374, 373, 346), (378, 360, 380, 388), (333, 334, 363, 364), (384, 367, 383, 389), (360, 333, 364, 380), (375, 343, 371, 387), (358, 379, 374, 345), (351, 352, 376, 377), (350, 319, 343, 375), (329, 312, 333, 360), (366, 335, 367, 384), (313, 334, 333, 312), (357, 329, 360, 378), (321, 320, 345, 346), (324, 350, 375, 352), (339, 370, 342, 318), (278, 277, 276, 283), (374, 379, 388, 382), (363, 381, 382, 364), (371, 372, 386, 387), (373, 374, 382, 381), (376, 387, 386, 377), (377, 386, 389, 383), (372, 385, 389, 386), (364, 382, 388, 380), (352, 375, 387, 376), (370, 385, 372, 342), (367, 351, 377, 383), (334, 362, 381, 363), (358, 378, 388, 379), (370, 384, 389, 385), (342, 372, 371, 343), (362, 346, 373, 381), (284, 279, 391, 394), (415, 423, 422, 414), (401, 395, 691, 693), (394, 400, 692, 690), (282, 291, 395, 392), (431, 439, 438, 430), (278, 283, 393, 390), (401, 400, 406, 407), (394, 391, 397, 400), (393, 392, 398, 399), (392, 395, 401, 398), (391, 390, 396, 397), (390, 393, 399, 396), (407, 406, 412, 413), (400, 397, 403, 406), (399, 398, 404, 405), (398, 401, 407, 404), (397, 396, 402, 403), (396, 399, 405, 402), (411, 410, 413, 412, 409, 408), (406, 403, 409, 412), (405, 404, 410, 411), (404, 407, 413, 410), (403, 402, 408, 409), (402, 405, 411, 408), (423, 431, 430, 422), (282, 415, 414, 283), (392, 416, 415, 282), (393, 417, 416, 392), (283, 414, 417, 393), (439, 447, 446, 438), (278, 419, 418, 279), (390, 420, 419, 278), (391, 421, 420, 390), (279, 418, 421, 391), (416, 424, 423, 415), (417, 425, 424, 416), (414, 422, 425, 417), (460, 456, 464, 468), (419, 427, 426, 418), (420, 428, 427, 419), (421, 429, 428, 420), (418, 426, 429, 421), (424, 432, 431, 423), (425, 433, 432, 424), (422, 430, 433, 425), (446, 447, 448, 449), (427, 435, 434, 426), (428, 436, 435, 427), (429, 437, 436, 428), (426, 434, 437, 429), (432, 440, 439, 431), (433, 441, 440, 432), (430, 438, 441, 433), (457, 461, 469, 465), (435, 443, 442, 434), (436, 444, 443, 435), (437, 445, 444, 436), (434, 442, 445, 437), (440, 448, 447, 439), (452, 444, 456, 460), (438, 446, 449, 441), (450, 451, 452, 453), (443, 451, 450, 442), (444, 452, 451, 443), (445, 453, 461, 457), (442, 450, 453, 445), (453, 452, 460, 461), (441, 449, 459, 455), (448, 440, 454, 458), (449, 448, 458, 459), (444, 445, 457, 456), (440, 441, 455, 454), (465, 469, 468, 464), (463, 467, 466, 462), (461, 460, 468, 469), (455, 459, 467, 463), (458, 454, 462, 466), (459, 458, 466, 467), (456, 457, 465, 464), (454, 455, 463, 462), (515, 487, 607, 616), (576, 541, 491, 542), (577, 539, 490, 543), (534, 234, 599, 626), (579, 545, 492, 546), (580, 499, 471, 547), (537, 488, 608, 629), (582, 549, 493, 550), (583, 506, 478, 551), (578, 544, 632, 646), (585, 553, 494, 554), (586, 523, 474, 555), (544, 569, 639, 632), (588, 557, 495, 558), (589, 509, 481, 559), (518, 593, 651, 619), (591, 561, 496, 562), (592, 529, 480, 563), (486, 514, 615, 606), (594, 565, 497, 566), (595, 504, 476, 567), (533, 236, 600, 625), (491, 543, 568, 540), (543, 490, 518, 568), (587, 556, 635, 649), (492, 547, 569, 544), (547, 471, 520, 569), (502, 578, 646, 610), (493, 551, 570, 548), (551, 478, 527, 570), (487, 536, 628, 607), (494, 555, 571, 552), (555, 474, 502, 571), (574, 525, 621, 644), (495, 559, 572, 556), (559, 481, 530, 572), (233, 532, 624, 598), (496, 563, 573, 560), (563, 480, 508, 573), (572, 530, 623, 642), (497, 567, 574, 564), (567, 476, 525, 574), (514, 231, 596, 615), (480, 542, 575, 508), (542, 491, 540, 575), (529, 576, 542, 480), (228, 521, 576, 529), (521, 472, 541, 576), (541, 577, 543, 491), (472, 500, 577, 541), (500, 224, 539, 577), (513, 485, 605, 614), (474, 546, 578, 502), (546, 492, 544, 578), (523, 579, 546, 474), (226, 522, 579, 523), (522, 473, 545, 579), (545, 580, 547, 492), (473, 501, 580, 545), (501, 223, 499, 580), (527, 587, 649, 622), (471, 550, 581, 520), (550, 493, 548, 581), (499, 582, 550, 471), (223, 503, 582, 499), (503, 475, 549, 582), (549, 583, 551, 493), (475, 524, 583, 549), (524, 229, 506, 583), (535, 486, 606, 627), (476, 554, 584, 525), (554, 494, 552, 584), (504, 585, 554, 476), (225, 526, 585, 504), (526, 477, 553, 585), (553, 586, 555, 494), (477, 505, 586, 553), (505, 226, 523, 586), (564, 574, 644, 637), (478, 558, 587, 527), (558, 495, 556, 587), (506, 588, 558, 478), (229, 507, 588, 506), (507, 479, 557, 588), (557, 589, 559, 495), (479, 528, 589, 557), (528, 230, 509, 589), (236, 517, 618, 600), (481, 562, 590, 530), (562, 496, 560, 590), (509, 591, 562, 481), (230, 531, 591, 509), (531, 482, 561, 591), (561, 592, 563, 496), (482, 510, 592, 561), (510, 228, 529, 592), (570, 527, 622, 640), (490, 566, 593, 518), (566, 497, 564, 593), (539, 594, 566, 490), (224, 498, 594, 539), (498, 470, 565, 594), (565, 595, 567, 497), (470, 519, 595, 565), (519, 225, 504, 595), (638, 619, 597, 613), (639, 620, 596, 614), (640, 622, 601, 627), (641, 610, 599, 616), (642, 623, 602, 629), (643, 611, 600, 618), (644, 621, 598, 624), (645, 631, 604, 625), (646, 632, 605, 626), (647, 633, 606, 615), (648, 634, 607, 628), (649, 635, 608, 617), (650, 636, 609, 630), (651, 637, 603, 612), (631, 638, 613, 604), (632, 639, 614, 605), (633, 640, 627, 606), (634, 641, 616, 607), (635, 642, 629, 608), (636, 643, 618, 609), (637, 644, 624, 603), (611, 645, 625, 600), (610, 646, 626, 599), (620, 647, 615, 596), (621, 648, 628, 598), (622, 649, 617, 601), (623, 650, 630, 602), (619, 651, 612, 597), (488, 516, 617, 608), (560, 573, 643, 636), (237, 535, 627, 601), (571, 502, 610, 641), (508, 575, 645, 611), (584, 552, 634, 648), (573, 508, 611, 643), (536, 233, 598, 628), (517, 489, 609, 618), (516, 237, 601, 617), (532, 483, 603, 624), (530, 590, 650, 623), (232, 512, 613, 597), (575, 540, 631, 645), (238, 537, 629, 602), (484, 533, 625, 604), (540, 568, 638, 631), (590, 560, 636, 650), (483, 511, 612, 603), (231, 513, 614, 596), (520, 581, 647, 620), (548, 570, 640, 633), (538, 238, 602, 630), (485, 534, 626, 605), (568, 518, 619, 638), (512, 484, 604, 613), (556, 572, 642, 635), (581, 548, 633, 647), (652, 653, 665, 664), (653, 661, 673, 665), (658, 662, 674, 670), (655, 654, 666, 667), (331, 301, 656, 663), (302, 292, 652, 657), (301, 302, 657, 656), (294, 305, 659, 654), (307, 295, 655, 660), (311, 331, 663, 661), (305, 304, 658, 659), (316, 307, 660, 662), (664, 665, 677, 676), (665, 673, 685, 677), (670, 674, 686, 682), (667, 666, 678, 679), (663, 656, 668, 675), (657, 652, 664, 669), (656, 657, 669, 668), (654, 659, 671, 666), (660, 655, 667, 672), (661, 663, 675, 673), (659, 658, 670, 671), (662, 660, 672, 674), (680, 677, 685, 687), (676, 677, 680, 681), (678, 683, 682, 679), (679, 682, 686, 684), (675, 668, 680, 687), (669, 664, 676, 681), (668, 669, 681, 680), (666, 671, 683, 678), (672, 667, 679, 684), (673, 675, 687, 685), (671, 670, 682, 683), (674, 672, 684, 686), (693, 691, 697, 699), (690, 692, 698, 696), (400, 401, 693, 692), (284, 394, 690, 688), (395, 291, 689, 691), (291, 284, 688, 689), (697, 696, 698, 699), (695, 694, 696, 697), (692, 693, 699, 698), (688, 690, 696, 694), (691, 689, 695, 697), (689, 688, 694, 695), (705, 704, 712, 713), (706, 707, 715, 714), (21, 47, 705, 701), (53, 27, 703, 707), (24, 50, 706, 702), (46, 20, 700, 704), (27, 24, 702, 703), (20, 21, 701, 700), (708, 709, 713, 712), (711, 710, 714, 715), (701, 705, 713, 709), (707, 703, 711, 715), (702, 706, 714, 710), (704, 700, 708, 712), (703, 702, 710, 711), (700, 701, 709, 708), (746, 738, 720, 736), (745, 741, 760, 763), (748, 726, 718, 740), (749, 741, 721, 737), (750, 742, 723, 743), (727, 745, 763, 755), (738, 744, 729, 720), (722, 740, 744, 738), (740, 718, 733, 744), (741, 745, 730, 721), (746, 727, 755, 764), (738, 746, 764, 757), (727, 746, 736, 48), (734, 747, 765, 756), (747, 739, 758, 765), (742, 751, 766, 761), (22, 731, 747, 734), (731, 716, 739, 747), (739, 748, 740, 722), (716, 724, 748, 739), (724, 23, 726, 748), (735, 749, 737, 51), (719, 743, 749, 735), (743, 723, 741, 749), (728, 750, 743, 719), (25, 732, 750, 728), (732, 717, 742, 750), (751, 734, 756, 766), (717, 725, 751, 742), (725, 22, 734, 751), (765, 758, 753, 759), (766, 756, 752, 762), (754, 762, 763, 760), (762, 752, 755, 763), (752, 759, 764, 755), (759, 753, 757, 764), (756, 765, 759, 752), (761, 766, 762, 754), (723, 742, 761, 754), (741, 723, 754, 760), (739, 722, 753, 758), (722, 738, 757, 753), (773, 774, 798, 797), (258, 768, 767, 254), (44, 769, 768, 258), (59, 770, 769, 44), (254, 767, 770, 59), (263, 772, 771, 265), (57, 773, 772, 263), (42, 774, 773, 57), (265, 771, 774, 42), (785, 786, 814, 813), (62, 776, 775, 20), (259, 777, 776, 62), (255, 778, 777, 259), (20, 775, 778, 255), (789, 790, 806, 805), (259, 780, 779, 255), (258, 781, 780, 259), (254, 782, 781, 258), (255, 779, 782, 254), (24, 784, 783, 64), (262, 785, 784, 24), (264, 786, 785, 262), (64, 783, 786, 264), (262, 788, 787, 264), (263, 789, 788, 262), (265, 790, 789, 263), (264, 787, 790, 265), (791, 792, 793, 794), (795, 796, 797, 798), (772, 773, 797, 796), (771, 772, 796, 795), (770, 767, 791, 794), (769, 770, 794, 793), (767, 768, 792, 791), (799, 800, 801, 802), (803, 804, 805, 806), (788, 789, 805, 804), (787, 788, 804, 803), (782, 779, 799, 802), (781, 782, 802, 801), (779, 780, 800, 799), (807, 808, 809, 810), (811, 812, 813, 814), (784, 785, 813, 812), (783, 784, 812, 811), (778, 775, 807, 810), (777, 778, 810, 809), (775, 776, 808, 807), (815, 816, 817, 818), (112, 816, 815, 111), (120, 817, 816, 112), (119, 818, 817, 120), (111, 815, 818, 119), (819, 820, 821, 822), (106, 820, 819, 109), (114, 821, 820, 106), (117, 822, 821, 114), (109, 819, 822, 117), (823, 824, 825, 826), (127, 824, 823, 126), (135, 825, 824, 127), (134, 826, 825, 135), (126, 823, 826, 134), (827, 828, 829, 830), (123, 828, 827, 122), (131, 829, 828, 123), (130, 830, 829, 131), (122, 827, 830, 130), (831, 832, 833, 834), (96, 832, 831, 95), (143, 833, 832, 96), (142, 834, 833, 143), (95, 831, 834, 142), (835, 836, 837, 838), (83, 836, 835, 82), (139, 837, 836, 83), (138, 838, 837, 139), (82, 835, 838, 138), (839, 840, 841, 842), (771, 840, 839, 774), (795, 841, 840, 771), (798, 842, 841, 795), (774, 839, 842, 798), (843, 844, 845, 846), (783, 844, 843, 786), (811, 845, 844, 783), (814, 846, 845, 811), (786, 843, 846, 814), (847, 848, 849, 850), (787, 848, 847, 790), (803, 849, 848, 787), (806, 850, 849, 803), (790, 847, 850, 806), (851, 852, 853, 854), (769, 852, 851, 768), (793, 853, 852, 769), (792, 854, 853, 793), (768, 851, 854, 792), (855, 856, 857, 858), (781, 856, 855, 780), (801, 857, 856, 781), (800, 858, 857, 801), (780, 855, 858, 800), (859, 860, 861, 862), (777, 860, 859, 776), (809, 861, 860, 777), (808, 862, 861, 809), (776, 859, 862, 808), (880, 875, 864, 863), (883, 884, 874, 873), (863, 864, 888, 887), (893, 892, 868, 867), (872, 871, 902, 903), (897, 896, 865, 866), (866, 865, 877, 878), (878, 877, 876, 879), (879, 876, 875, 880), (867, 868, 886, 881), (881, 886, 885, 882), (882, 885, 884, 883), (873, 874, 890, 889), (870, 869, 891, 894), (894, 891, 892, 893), (871, 872, 895, 898), (898, 895, 896, 897), (901, 984, 983, 900, 899), (904, 1020, 1019, 903, 902), (869, 870, 901, 899), (40, 87, 880, 863), (257, 45, 868, 892), (84, 83, 876, 877), (258, 259, 894, 893), (96, 95, 882, 883), (147, 146, 887, 888), (60, 256, 891, 869), (264, 265, 896, 895), (265, 42, 865, 896), (271, 273, 904, 902), (149, 148, 889, 890), (85, 43, 866, 878), (76, 96, 883, 873), (259, 62, 870, 894), (97, 77, 874, 884), (272, 64, 872, 903), (43, 266, 897, 866), (82, 41, 864, 875), (146, 40, 863, 887), (256, 257, 892, 891), (267, 63, 871, 898), (94, 44, 867, 881), (908, 911, 919, 916), (927, 919, 935, 939), (65, 3, 905, 912), (980, 62, 910, 988), (15, 61, 909, 906), (62, 20, 907, 910), (978, 15, 906, 986), (1013, 24, 908, 1021), (916, 919, 927, 924), (920, 928, 940, 936), (912, 905, 913, 920), (925, 917, 933, 937), (906, 909, 917, 914), (910, 907, 915, 918), (986, 906, 914, 990), (1021, 908, 916, 1025), (991, 994, 926, 923), (1028, 1030, 928, 921), (920, 913, 921, 928), (918, 926, 938, 934), (914, 917, 925, 922), (918, 915, 923, 926), (990, 914, 922, 992), (1025, 916, 924, 1027), (939, 935, 947, 951), (936, 940, 952, 948), (937, 933, 945, 949), (934, 938, 950, 946), (1029, 927, 939, 1033), (993, 925, 937, 997), (910, 918, 934, 930), (917, 909, 929, 933), (912, 920, 936, 932), (919, 911, 931, 935), (1024, 912, 932, 1032), (988, 910, 930, 996), (951, 947, 959, 963), (948, 952, 964, 960), (949, 945, 957, 961), (946, 950, 962, 958), (1033, 939, 951, 1037), (997, 937, 949, 1001), (930, 934, 946, 942), (933, 929, 941, 945), (932, 936, 948, 944), (935, 931, 943, 947), (1032, 932, 944, 1036), (996, 930, 942, 1000), (963, 959, 971, 975), (960, 964, 976, 972), (961, 957, 969, 973), (958, 962, 974, 970), (1037, 951, 963, 1041), (1001, 949, 961, 1005), (942, 946, 958, 954), (945, 941, 953, 957), (944, 948, 960, 956), (947, 943, 955, 959), (1036, 944, 956, 1040), (1000, 942, 954, 1004), (1044, 968, 972, 1046), (1046, 972, 976, 1048), (1008, 966, 970, 1010), (1010, 970, 974, 1012), (1041, 963, 975, 1047), (1005, 961, 973, 1011), (954, 958, 970, 966), (957, 953, 965, 969), (956, 960, 972, 968), (959, 955, 967, 971), (1040, 956, 968, 1044), (1004, 954, 966, 1008), (270, 982, 984, 901), (982, 981, 983, 984), (62, 980, 982, 270), (980, 979, 981, 982), (61, 979, 987, 909), (979, 980, 988, 987), (20, 977, 985, 907), (977, 978, 986, 985), (907, 985, 989, 915), (1026, 1022, 1056, 1058), (922, 925, 993, 992), (992, 993, 994, 991), (915, 989, 991, 923), (1021, 1025, 1057, 1055), (926, 994, 998, 938), (994, 993, 997, 998), (909, 987, 995, 929), (987, 988, 996, 995), (938, 998, 1002, 950), (998, 997, 1001, 1002), (929, 995, 999, 941), (995, 996, 1000, 999), (950, 1002, 1006, 962), (1002, 1001, 1005, 1006), (941, 999, 1003, 953), (999, 1000, 1004, 1003), (965, 1007, 1009, 969), (1007, 1008, 1010, 1009), (969, 1009, 1011, 973), (1009, 1010, 1012, 1011), (962, 1006, 1012, 974), (1006, 1005, 1011, 1012), (953, 1003, 1007, 965), (1003, 1004, 1008, 1007), (64, 1015, 1023, 911), (1015, 1016, 1024, 1023), (65, 1016, 1018, 273), (1016, 1015, 1017, 1018), (273, 1018, 1020, 904), (1018, 1017, 1019, 1020), (3, 1014, 1022, 905), (1014, 1013, 1021, 1022), (905, 1022, 1026, 913), (1028, 1026, 1058, 1060), (924, 927, 1029, 1027), (1027, 1029, 1030, 1028), (913, 1026, 1028, 921), (1025, 1027, 1059, 1057), (928, 1030, 1034, 940), (1030, 1029, 1033, 1034), (911, 1023, 1031, 931), (1023, 1024, 1032, 1031), (940, 1034, 1038, 952), (1034, 1033, 1037, 1038), (931, 1031, 1035, 943), (1031, 1032, 1036, 1035), (952, 1038, 1042, 964), (1038, 1037, 1041, 1042), (943, 1035, 1039, 955), (1035, 1036, 1040, 1039), (967, 1043, 1045, 971), (1043, 1044, 1046, 1045), (971, 1045, 1047, 975), (1045, 1046, 1048, 1047), (964, 1042, 1048, 976), (1042, 1041, 1047, 1048), (955, 1039, 1043, 967), (1039, 1040, 1044, 1043), (1058, 1056, 1068, 1070), (1055, 1057, 1069, 1067), (1060, 1058, 1070, 1072), (1057, 1059, 1071, 1069), (1027, 1028, 1060, 1059), (1022, 1021, 1055, 1056), (990, 992, 1054, 1052), (991, 989, 1051, 1053), (986, 990, 1052, 1050), (989, 985, 1049, 1051), (992, 991, 1053, 1054), (985, 986, 1050, 1049), (1061, 1062, 1064, 1063), (1063, 1064, 1066, 1065), (1068, 1067, 1069, 1070), (1070, 1069, 1071, 1072), (1059, 1060, 1072, 1071), (1056, 1055, 1067, 1068), (1052, 1054, 1066, 1064), (1053, 1051, 1063, 1065), (1050, 1052, 1064, 1062), (1051, 1049, 1061, 1063), (1054, 1053, 1065, 1066), (1049, 1050, 1062, 1061), (1073, 1101, 1091), (1073, 1102, 1101), (1075, 1104, 1083), (1077, 1086, 1107), (1074, 1082, 1109), (1078, 1110, 1088), (1078, 1111, 1110), (1079, 1089, 1112), (1080, 1113, 1100), (1080, 1114, 1113), (1081, 1102, 1073), (1074, 1109, 1159, 1141), (1092, 1074, 1141, 1147), (1095, 1096, 1106), (1096, 1077, 1106), (1075, 1093, 1148, 1142), (1104, 1075, 1142, 1151), (1093, 1095, 1149, 1148), (1098, 1111, 1078), (1098, 1099, 1111), (1099, 1079, 1111), (1090, 1114, 1080), (1091, 1099, 26), (1091, 1101, 1099), (1101, 1079, 1099), (1101, 1103, 1079), (1101, 1102, 1103), (1103, 1089, 1079), (3, 1084, 1126, 1116), (1081, 4, 1117, 1122), (1090, 1089, 1128, 1129), (1095, 1106, 1155, 1149), (1087, 1092, 1147, 1146), (1102, 1081, 1122, 1133), (1097, 1108, 1137, 1132), (1089, 1103, 1134, 1128), (1115, 1114, 1139, 1140), (1105, 1104, 1151, 1153), (1085, 1105, 1153, 1145), (1097, 1085, 1145, 1150), (1106, 1107, 1156, 1155), (1106, 1077, 1107), (1107, 1087, 1146, 1156), (1107, 1086, 1087), (1086, 17, 1087), (1082, 3, 1116, 1123), (1108, 1109, 1138, 1137), (1114, 1090, 1129, 1139), (4, 1083, 1124, 1117), (1108, 1097, 1150, 1157), (1109, 1108, 1157, 1159), (1083, 1104, 1135, 1124), (1109, 1082, 1123, 1138), (1104, 1105, 1136, 1135), (1088, 1100, 27), (1088, 1110, 1100), (1110, 1080, 1100), (1110, 1112, 1080), (1110, 1111, 1112), (1111, 1079, 1112), (1112, 1090, 1080), (1112, 1089, 1090), (1105, 1085, 1127, 1136), (1100, 1094, 27), (1100, 1113, 1094), (1113, 1076, 1094), (1113, 1115, 1076), (1113, 1114, 1115), (1103, 1102, 1133, 1134), (1115, 1084, 1076), (1085, 1097, 1132, 1127), (1084, 1115, 1140, 1126), (1117, 1121, 1122), (1118, 1131, 1129), (1119, 1130, 1134), (1120, 1125, 1140), (1122, 1121, 1133), (1121, 1119, 1133), (1129, 1131, 1139), (1131, 1120, 1139), (1133, 1119, 1134), (1134, 1130, 1128), (1130, 1118, 1128), (1124, 1121, 1117), (1124, 1135, 1121), (1135, 1119, 1121), (1135, 1136, 1119), (1136, 1130, 1119), (1136, 1127, 1130), (1127, 1118, 1130), (1127, 1132, 1118), (1132, 1131, 1118), (1132, 1137, 1131), (1137, 1120, 1131), (1137, 1138, 1120), (1138, 1125, 1120), (1138, 1123, 1125), (1123, 1116, 1125), (1128, 1118, 1129), (1139, 1120, 1140), (1140, 1125, 1126), (1125, 1116, 1126), (1142, 1152, 1151), (1143, 1145, 1153), (1143, 1154, 1145), (1143, 1155, 1154), (1144, 1157, 1150), (1144, 1158, 1157), (1148, 1152, 1142), (1148, 1149, 1152), (1149, 1143, 1152), (1149, 1155, 1143), (1146, 1158, 1144), (1146, 1147, 1158), (1147, 1141, 1158), (1151, 1152, 1153), (1152, 1143, 1153), (1145, 1154, 1150), (1154, 1144, 1150), (1154, 1156, 1144), (1154, 1155, 1156), (1156, 1146, 1144), (1157, 1158, 1159), (1158, 1141, 1159)])
me_cube.polygons.foreach_set('use_smooth', [1, 1, 1, 1, 1, 1, 1, 1, 1, 1, 1, 1, 1, 1, 1, 1, 1, 1, 1, 1, 1, 1, 1, 1, 1, 1, 1, 1, 1, 1, 1, 1, 1, 1, 1, 1, 1, 1, 1, 1, 1, 1, 1, 1, 1, 1, 1, 1, 1, 1, 1, 1, 1, 1, 1, 1, 1, 1, 1, 1, 1, 1, 1, 1, 1, 1, 1, 1, 1, 1, 1, 1, 1, 1, 1, 1, 1, 1, 1, 1, 1, 1, 1, 1, 1, 1, 1, 1, 1, 1, 1, 1, 1, 1, 1, 1, 1, 1, 1, 1, 1, 1, 1, 1, 1, 1, 1, 1, 1, 1, 1, 1, 1, 1, 1, 1, 1, 1, 1, 1, 1, 1, 1, 1, 1, 1, 1, 1, 1, 1, 1, 1, 1, 1, 1, 1, 1, 1, 1, 1, 1, 1, 1, 1, 1, 1, 1, 1, 1, 1, 1, 1, 1, 1, 1, 1, 1, 1, 1, 1, 1, 1, 1, 1, 1, 1, 1, 1, 1, 1, 1, 1, 1, 1, 1, 1, 1, 1, 1, 1, 1, 1, 1, 1, 1, 1, 1, 1, 1, 1, 1, 1, 1, 1, 1, 1, 1, 1, 1, 1, 1, 1, 1, 1, 1, 1, 1, 1, 1, 1, 1, 1, 1, 1, 1, 1, 1, 1, 1, 1, 1, 1, 1, 1, 1, 1, 1, 1, 1, 1, 1, 1, 1, 1, 1, 1, 1, 1, 1, 1, 1, 1, 1, 1, 1, 1, 1, 1, 1, 1, 1, 1, 1, 1, 1, 1, 1, 1, 1, 1, 1, 1, 1, 1, 1, 1, 1, 1, 1, 1, 1, 1, 1, 1, 1, 1, 1, 1, 1, 1, 1, 1, 1, 1, 1, 1, 1, 1, 1, 1, 1, 1, 1, 1, 1, 1, 1, 1, 1, 1, 1, 1, 1, 1, 1, 1, 1, 1, 1, 1, 1, 1, 1, 1, 1, 1, 1, 1, 1, 1, 1, 1, 1, 1, 1, 1, 1, 1, 1, 1, 1, 1, 1, 1, 1, 1, 1, 1, 1, 1, 1, 1, 1, 1, 1, 1, 1, 1, 1, 1, 1, 1, 1, 1, 1, 1, 1, 1, 1, 1, 1, 1, 1, 1, 1, 1, 1, 1, 1, 1, 1, 1, 1, 1, 1, 1, 1, 1, 1, 1, 1, 1, 1, 1, 1, 1, 1, 1, 1, 1, 1, 1, 1, 1, 1, 1, 1, 1, 1, 1, 1, 1, 1, 1, 1, 1, 1, 1, 1, 1, 1, 1, 1, 1, 1, 1, 1, 1, 1, 1, 1, 1, 1, 1, 1, 1, 0, 1, 1, 1, 1, 1, 1, 1, 1, 1, 1, 1, 1, 1, 1, 1, 1, 1, 1, 1, 1, 1, 1, 1, 1, 1, 1, 1, 1, 1, 1, 1, 1, 1, 1, 1, 1, 1, 1, 1, 1, 1, 1, 1, 1, 1, 1, 1, 1, 1, 1, 1, 1, 1, 1, 1, 1, 1, 1, 1, 1, 1, 1, 1, 1, 1, 1, 1, 1, 1, 1, 1, 1, 1, 1, 1, 1, 1, 1, 1, 1, 1, 1, 1, 1, 1, 1, 1, 1, 1, 1, 1, 1, 1, 1, 1, 1, 1, 1, 1, 1, 1, 1, 1, 1, 1, 1, 1, 1, 1, 1, 1, 1, 1, 1, 1, 1, 1, 1, 1, 1, 1, 1, 1, 1, 1, 1, 1, 1, 1, 1, 1, 1, 1, 1, 1, 1, 1, 1, 1, 1, 1, 1, 1, 1, 1, 1, 1, 1, 1, 1, 1, 1, 1, 1, 1, 1, 1, 1, 1, 1, 1, 1, 1, 1, 1, 1, 1, 1, 1, 1, 1, 1, 1, 1, 1, 1, 1, 1, 1, 1, 1, 1, 1, 1, 1, 1, 1, 1, 1, 1, 1, 1, 1, 1, 1, 1, 1, 1, 1, 1, 1, 1, 1, 1, 1, 1, 1, 1, 1, 1, 1, 1, 1, 1, 1, 1, 1, 1, 1, 1, 1, 1, 1, 1, 1, 1, 1, 1, 1, 1, 1, 1, 1, 1, 1, 1, 1, 1, 1, 1, 1, 1, 1, 1, 1, 1, 1, 1, 1, 1, 1, 1, 1, 1, 1, 1, 1, 1, 1, 1, 1, 1, 1, 1, 1, 1, 1, 1, 1, 1, 1, 1, 1, 1, 1, 1, 1, 1, 1, 1, 1, 1, 1, 1, 1, 1, 1, 1, 1, 1, 1, 1, 1, 1, 1, 1, 1, 1, 1, 1, 1, 1, 1, 1, 1, 1, 1, 1, 1, 1, 1, 1, 1, 1, 1, 1, 1, 1, 1, 1, 1, 1, 1, 1, 1, 1, 1, 1, 1, 1, 1, 1, 1, 1, 1, 1, 1, 1, 1, 1, 1, 1, 1, 1, 1, 1, 1, 1, 1, 1, 1, 1, 1, 1, 1, 1, 1, 1, 1, 1, 1, 1, 1, 1, 1, 1, 1, 1, 1, 1, 1, 1, 1, 1, 1, 1, 1, 1, 1, 1, 1, 1, 1, 1, 1, 1, 1, 1, 1, 1, 1, 1, 1, 1, 1, 1, 1, 1, 1, 1, 1, 1, 1, 1, 1, 1, 1, 1, 1, 1, 1, 1, 1, 1, 1, 1, 1, 1, 1, 1, 1, 1, 1, 1, 1, 1, 1, 1, 1, 1, 1, 1, 1, 1, 1, 1, 1, 1, 1, 1, 1, 1, 1, 1, 1, 1, 1, 1, 1, 1, 1, 1, 1, 1, 1, 1, 1, 1, 1, 1, 1, 1, 1, 1, 1, 1, 1, 1, 1, 1, 1, 1, 1, 1, 1, 1, 1, 1, 1, 1, 1, 1, 1, 1, 1, 1, 1, 1, 1, 1, 1, 1, 1, 1, 1, 1, 1, 1, 1, 1, 1, 1, 1, 1, 1, 1, 1, 1, 1, 1, 1, 1, 1, 1, 1, 1, 1, 1, 1, 1, 1, 1, 1, 1, 1, 1, 1, 1, 1, 1, 1, 1, 1, 1, 1, 1, 1, 1, 1, 1, 1, 1, 1, 1, 1, 1, 1, 1, 1, 1, 1, 1, 1, 1, 1, 1, 1, 1, 1, 1, 1, 1, 1, 1, 1, 1, 1, 1, 1, 1, 1, 1, 1, 1, 1, 1, 1, 1, 1, 1, 1, 1, 1, 1, 1, 1, 1, 1, 1, 1, 1, 1, 1, 1, 1, 1, 1, 1, 1, 1, 1, 1, 1, 1, 1, 1, 1, 1, 1, 1, 1, 1, 1, 1, 1, 1, 1, 1, 1, 1, 1, 1, 1, 1, 1, 1, 1, 1, 1, 1, 1, 1, 1, 1, 1, 1, 1, 1, 1, 1, 1, 1, 1, 1, 1, 1, 1, 1, 1, 1, 1, 1, 1, 1, 1, 1, 1, 1, 1, 1, 1, 1, 1, 1, 1, 1, 1, 1, 1, 1, 1, 1, 1, 1, 1, 1, 1, 1, 1, 1, 1, 1, 1, 1, 1, 1, 1, 1, 1, 1, 1, 1, 1, 1, 1, 1, 1, 1, 1, 1, 1, 1, 1, 1, 1, 1, 1, 1, 1, 1, 1, 1, 1, 1, 1, 1, 1, 1, 1, 1, 1, 1, 1, 1, 1, 1, 1, 1, 1, 1, 1, 1, 1, 1, 1, 1, 1, 1, 1, 1, 1, 1, 1, 1, 1, 1, 1, 1, 1, 1, 1, 1, 1, 1, 1, 1, 1, 1, 1, 1, 1, 1, 1, 1, 1, 1])
me_cube.use_remesh_preserve_volume = False
me_cube.use_remesh_preserve_attributes = False
me_cube.use_mirror_vertex_groups = False
me_cube.update()

# ---- objects
ob_cube = bpy.data.objects.new('Cube', me_cube)

# ---- transforms, parenting, visibility, modifiers, constraints
ob_cube.location = (0.0, 0.0, 0.0)
ob_cube.lineart.crease_threshold = 0.0

# ---- collection membership
col_collection_1.objects.link(ob_cube)

# ---- scene / render settings (as saved in the file)
scene.frame_start = 1; scene.frame_end = 250; scene.frame_set(1)
scene.render.engine = 'BLENDER_EEVEE_NEXT'
scene.render.image_settings.compression = 90
scene.render.resolution_percentage = 50
scene.render.dither_intensity = 0.0
scene.cycles.use_denoising = False
scene.cycles.samples = 10
scene.cycles.sampling_pattern = 'TABULATED_SOBOL'
scene.cycles.light_sampling_threshold = 0.0
scene.cycles.use_adaptive_sampling = False
scene.cycles.use_light_tree = False
scene.cycles.blur_glossy = 0.0
scene.cycles.volume_bounces = 1
scene.cycles.pixel_filter_type = 'GAUSSIAN'
scene.cycles.sample_clamp_indirect = 0.0
scene.view_settings.view_transform = 'Standard'
bpy.context.view_layer.update()

# ---- added for rendering (the .blend has no active camera and no usable light): camera, sun
cam_auto = bpy.data.cameras.new('AutoCamera')
cam_auto.lens = 50.0
cam_auto.sensor_width = 36.0
cam_auto.clip_end = 1000.0
ob_auto_camera = bpy.data.objects.new('AutoCamera', cam_auto)
scene.collection.objects.link(ob_auto_camera)
ob_auto_camera.location = (8.80673, -11.4441, 6.91755)
ob_auto_camera.rotation_euler = (1.09748, -7.21219e-08, 0.694738)
scene.camera = ob_auto_camera
light_auto_sun = bpy.data.lights.new('AutoSun', 'SUN')
light_auto_sun.energy = 3.0
light_auto_sun.angle = 0.0523599
ob_auto_sun = bpy.data.objects.new('AutoSun', light_auto_sun)
scene.collection.objects.link(ob_auto_sun)
ob_auto_sun.rotation_euler = (0.872665, 0.174533, 0.523599)
bpy.context.view_layer.update()
